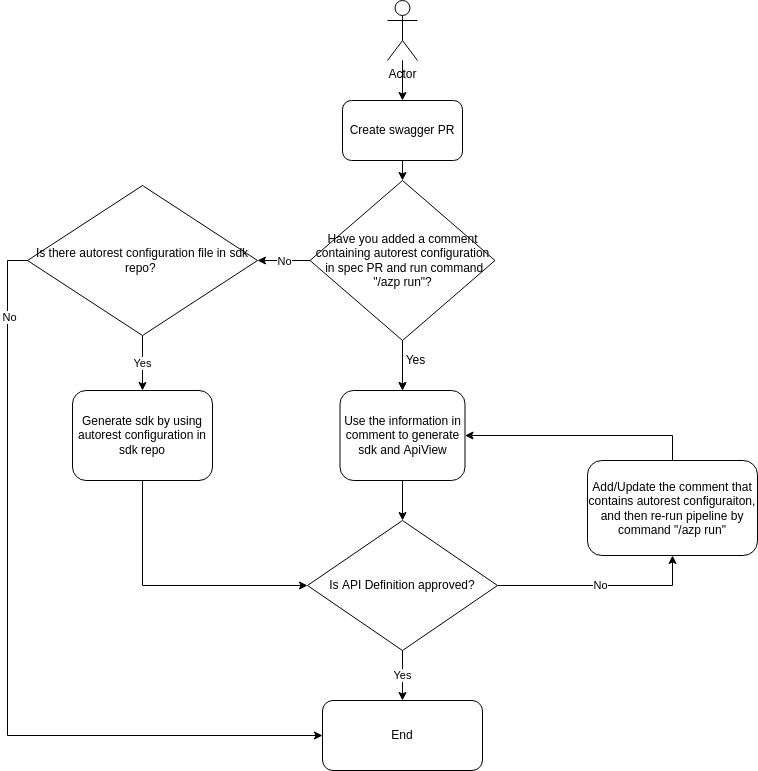

The diagram above was exported from draw.io. Its source (the exported page's mxGraphModel, read from the mxfile embedded in the PNG):
<mxGraphModel dx="2508" dy="705" grid="1" gridSize="10" guides="1" tooltips="1" connect="1" arrows="1" fold="1" page="1" pageScale="1" pageWidth="850" pageHeight="1100" math="0" shadow="0">
  <root>
    <mxCell id="0" />
    <mxCell id="1" parent="0" />
    <mxCell id="7" style="edgeStyle=orthogonalEdgeStyle;rounded=0;orthogonalLoop=1;jettySize=auto;html=1;entryX=0.5;entryY=0;entryDx=0;entryDy=0;" parent="1" source="2" target="3" edge="1">
      <mxGeometry relative="1" as="geometry" />
    </mxCell>
    <mxCell id="2" value="Actor" style="shape=umlActor;verticalLabelPosition=bottom;verticalAlign=top;html=1;outlineConnect=0;" parent="1" vertex="1">
      <mxGeometry x="370" y="30" width="30" height="60" as="geometry" />
    </mxCell>
    <mxCell id="40" style="edgeStyle=orthogonalEdgeStyle;rounded=0;orthogonalLoop=1;jettySize=auto;html=1;exitX=0.5;exitY=1;exitDx=0;exitDy=0;entryX=0.5;entryY=0;entryDx=0;entryDy=0;" parent="1" source="3" target="65" edge="1">
      <mxGeometry relative="1" as="geometry">
        <mxPoint x="385" y="230" as="targetPoint" />
      </mxGeometry>
    </mxCell>
    <mxCell id="3" value="Create swagger PR" style="rounded=1;whiteSpace=wrap;html=1;" parent="1" vertex="1">
      <mxGeometry x="325" y="130" width="120" height="60" as="geometry" />
    </mxCell>
    <mxCell id="20" value="End" style="rounded=1;whiteSpace=wrap;html=1;" parent="1" vertex="1">
      <mxGeometry x="305" y="730" width="160" height="70" as="geometry" />
    </mxCell>
    <mxCell id="55" style="edgeStyle=orthogonalEdgeStyle;rounded=0;orthogonalLoop=1;jettySize=auto;html=1;exitX=0.5;exitY=1;exitDx=0;exitDy=0;entryX=0.5;entryY=0;entryDx=0;entryDy=0;" parent="1" source="67" target="57" edge="1">
      <mxGeometry relative="1" as="geometry">
        <mxPoint x="385" y="620" as="sourcePoint" />
      </mxGeometry>
    </mxCell>
    <mxCell id="59" value="Yes" style="edgeStyle=orthogonalEdgeStyle;rounded=0;orthogonalLoop=1;jettySize=auto;html=1;exitX=0.5;exitY=1;exitDx=0;exitDy=0;entryX=0.5;entryY=0;entryDx=0;entryDy=0;" parent="1" source="57" target="20" edge="1">
      <mxGeometry relative="1" as="geometry" />
    </mxCell>
    <mxCell id="78" value="No" style="edgeStyle=orthogonalEdgeStyle;rounded=0;orthogonalLoop=1;jettySize=auto;html=1;exitX=1;exitY=0.5;exitDx=0;exitDy=0;entryX=0.5;entryY=1;entryDx=0;entryDy=0;" parent="1" source="57" target="62" edge="1">
      <mxGeometry relative="1" as="geometry" />
    </mxCell>
    <mxCell id="57" value="Is API Definition approved?" style="rhombus;whiteSpace=wrap;html=1;" parent="1" vertex="1">
      <mxGeometry x="290" y="550" width="190" height="130" as="geometry" />
    </mxCell>
    <mxCell id="69" style="edgeStyle=orthogonalEdgeStyle;rounded=0;orthogonalLoop=1;jettySize=auto;html=1;exitX=0.5;exitY=0;exitDx=0;exitDy=0;entryX=1;entryY=0.5;entryDx=0;entryDy=0;" parent="1" source="62" target="67" edge="1">
      <mxGeometry relative="1" as="geometry" />
    </mxCell>
    <mxCell id="62" value="Add/Update the comment that contains autorest configuraiton, and then re-run pipeline by command &quot;/azp run&quot;" style="rounded=1;whiteSpace=wrap;html=1;" parent="1" vertex="1">
      <mxGeometry x="570" y="490" width="170" height="95" as="geometry" />
    </mxCell>
    <mxCell id="68" style="edgeStyle=orthogonalEdgeStyle;rounded=0;orthogonalLoop=1;jettySize=auto;html=1;exitX=0.5;exitY=1;exitDx=0;exitDy=0;entryX=0.5;entryY=0;entryDx=0;entryDy=0;" parent="1" source="65" target="67" edge="1">
      <mxGeometry relative="1" as="geometry" />
    </mxCell>
    <mxCell id="70" value="" style="edgeStyle=orthogonalEdgeStyle;rounded=0;orthogonalLoop=1;jettySize=auto;html=1;" parent="1" source="65" target="67" edge="1">
      <mxGeometry relative="1" as="geometry" />
    </mxCell>
    <mxCell id="73" style="edgeStyle=orthogonalEdgeStyle;rounded=0;orthogonalLoop=1;jettySize=auto;html=1;exitX=0;exitY=0.5;exitDx=0;exitDy=0;entryX=1;entryY=0.5;entryDx=0;entryDy=0;" parent="1" source="65" target="79" edge="1">
      <mxGeometry relative="1" as="geometry">
        <mxPoint x="210" y="290" as="targetPoint" />
      </mxGeometry>
    </mxCell>
    <mxCell id="74" value="No" style="edgeLabel;html=1;align=center;verticalAlign=middle;resizable=0;points=[];" parent="73" vertex="1" connectable="0">
      <mxGeometry x="-0.6475" y="1" relative="1" as="geometry">
        <mxPoint x="-17" y="-1" as="offset" />
      </mxGeometry>
    </mxCell>
    <mxCell id="65" value="Have you added a comment containing autorest configuration&lt;br&gt;&amp;nbsp;in spec PR and run command &quot;/azp run&quot;?" style="rhombus;whiteSpace=wrap;html=1;" parent="1" vertex="1">
      <mxGeometry x="292.5" y="210" width="185" height="160" as="geometry" />
    </mxCell>
    <mxCell id="67" value="Use the information in comment to generate sdk and ApiView" style="rounded=1;whiteSpace=wrap;html=1;" parent="1" vertex="1">
      <mxGeometry x="322.5" y="420" width="125" height="90" as="geometry" />
    </mxCell>
    <mxCell id="71" value="Yes" style="text;html=1;align=center;verticalAlign=middle;resizable=0;points=[];autosize=1;strokeColor=none;fillColor=none;" parent="1" vertex="1">
      <mxGeometry x="378" y="380" width="40" height="20" as="geometry" />
    </mxCell>
    <mxCell id="81" style="edgeStyle=orthogonalEdgeStyle;rounded=0;orthogonalLoop=1;jettySize=auto;html=1;exitX=0;exitY=0.5;exitDx=0;exitDy=0;entryX=0;entryY=0.5;entryDx=0;entryDy=0;" parent="1" source="79" target="20" edge="1">
      <mxGeometry relative="1" as="geometry" />
    </mxCell>
    <mxCell id="82" value="No" style="edgeLabel;html=1;align=center;verticalAlign=middle;resizable=0;points=[];" parent="81" vertex="1" connectable="0">
      <mxGeometry x="-0.8123" y="1" relative="1" as="geometry">
        <mxPoint as="offset" />
      </mxGeometry>
    </mxCell>
    <mxCell id="86" value="Yes" style="edgeStyle=orthogonalEdgeStyle;rounded=0;orthogonalLoop=1;jettySize=auto;html=1;exitX=0.5;exitY=1;exitDx=0;exitDy=0;entryX=0.5;entryY=0;entryDx=0;entryDy=0;" parent="1" source="79" target="83" edge="1">
      <mxGeometry relative="1" as="geometry" />
    </mxCell>
    <mxCell id="79" value="Is there autorest configuration file in sdk repo?&amp;nbsp;" style="rhombus;whiteSpace=wrap;html=1;" parent="1" vertex="1">
      <mxGeometry x="10" y="215" width="230" height="150" as="geometry" />
    </mxCell>
    <mxCell id="87" style="edgeStyle=orthogonalEdgeStyle;rounded=0;orthogonalLoop=1;jettySize=auto;html=1;exitX=0.5;exitY=1;exitDx=0;exitDy=0;entryX=0;entryY=0.5;entryDx=0;entryDy=0;" parent="1" source="83" target="57" edge="1">
      <mxGeometry relative="1" as="geometry" />
    </mxCell>
    <mxCell id="83" value="Generate sdk by using autorest configuration in sdk repo" style="rounded=1;whiteSpace=wrap;html=1;" parent="1" vertex="1">
      <mxGeometry x="55" y="420" width="140" height="90" as="geometry" />
    </mxCell>
  </root>
</mxGraphModel>